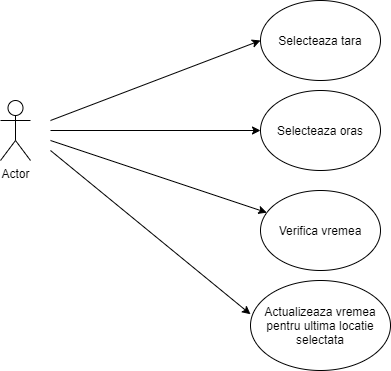

The diagram above was exported from draw.io. Its source (the exported page's mxGraphModel, read from the mxfile embedded in the PNG):
<mxGraphModel dx="1422" dy="794" grid="1" gridSize="10" guides="1" tooltips="1" connect="1" arrows="1" fold="1" page="1" pageScale="1" pageWidth="850" pageHeight="1100" math="0" shadow="0">
  <root>
    <mxCell id="0" />
    <mxCell id="1" parent="0" />
    <mxCell id="-8l3i4mI1MfBa3qGYT5K-1" value="Actor" style="shape=umlActor;verticalLabelPosition=bottom;verticalAlign=top;html=1;" vertex="1" parent="1">
      <mxGeometry x="130" y="330" width="30" height="60" as="geometry" />
    </mxCell>
    <mxCell id="-8l3i4mI1MfBa3qGYT5K-2" value="" style="endArrow=classic;html=1;entryX=0;entryY=0.5;entryDx=0;entryDy=0;" edge="1" parent="1" target="-8l3i4mI1MfBa3qGYT5K-3">
      <mxGeometry width="50" height="50" relative="1" as="geometry">
        <mxPoint x="180" y="350" as="sourcePoint" />
        <mxPoint x="380" y="270" as="targetPoint" />
      </mxGeometry>
    </mxCell>
    <mxCell id="-8l3i4mI1MfBa3qGYT5K-3" value="Selecteaza tara" style="ellipse;whiteSpace=wrap;html=1;" vertex="1" parent="1">
      <mxGeometry x="390" y="230" width="120" height="80" as="geometry" />
    </mxCell>
    <mxCell id="-8l3i4mI1MfBa3qGYT5K-4" value="Selecteaza oras" style="ellipse;whiteSpace=wrap;html=1;" vertex="1" parent="1">
      <mxGeometry x="390" y="320" width="120" height="80" as="geometry" />
    </mxCell>
    <mxCell id="-8l3i4mI1MfBa3qGYT5K-5" value="" style="endArrow=classic;html=1;entryX=0;entryY=0.5;entryDx=0;entryDy=0;" edge="1" parent="1" target="-8l3i4mI1MfBa3qGYT5K-4">
      <mxGeometry width="50" height="50" relative="1" as="geometry">
        <mxPoint x="180" y="360" as="sourcePoint" />
        <mxPoint x="370" y="360" as="targetPoint" />
      </mxGeometry>
    </mxCell>
    <mxCell id="-8l3i4mI1MfBa3qGYT5K-6" value="Verifica vremea" style="ellipse;whiteSpace=wrap;html=1;" vertex="1" parent="1">
      <mxGeometry x="390" y="420" width="120" height="80" as="geometry" />
    </mxCell>
    <mxCell id="-8l3i4mI1MfBa3qGYT5K-7" value="" style="endArrow=classic;html=1;" edge="1" parent="1" target="-8l3i4mI1MfBa3qGYT5K-6">
      <mxGeometry width="50" height="50" relative="1" as="geometry">
        <mxPoint x="180" y="370" as="sourcePoint" />
        <mxPoint x="450" y="380" as="targetPoint" />
      </mxGeometry>
    </mxCell>
    <mxCell id="-8l3i4mI1MfBa3qGYT5K-8" value="Actualizeaza vremea pentru ultima locatie selectata" style="ellipse;whiteSpace=wrap;html=1;" vertex="1" parent="1">
      <mxGeometry x="380" y="510" width="140" height="90" as="geometry" />
    </mxCell>
    <mxCell id="-8l3i4mI1MfBa3qGYT5K-9" value="" style="endArrow=classic;html=1;entryX=0;entryY=0.375;entryDx=0;entryDy=0;entryPerimeter=0;" edge="1" parent="1" target="-8l3i4mI1MfBa3qGYT5K-8">
      <mxGeometry width="50" height="50" relative="1" as="geometry">
        <mxPoint x="180" y="380" as="sourcePoint" />
        <mxPoint x="450" y="380" as="targetPoint" />
      </mxGeometry>
    </mxCell>
  </root>
</mxGraphModel>